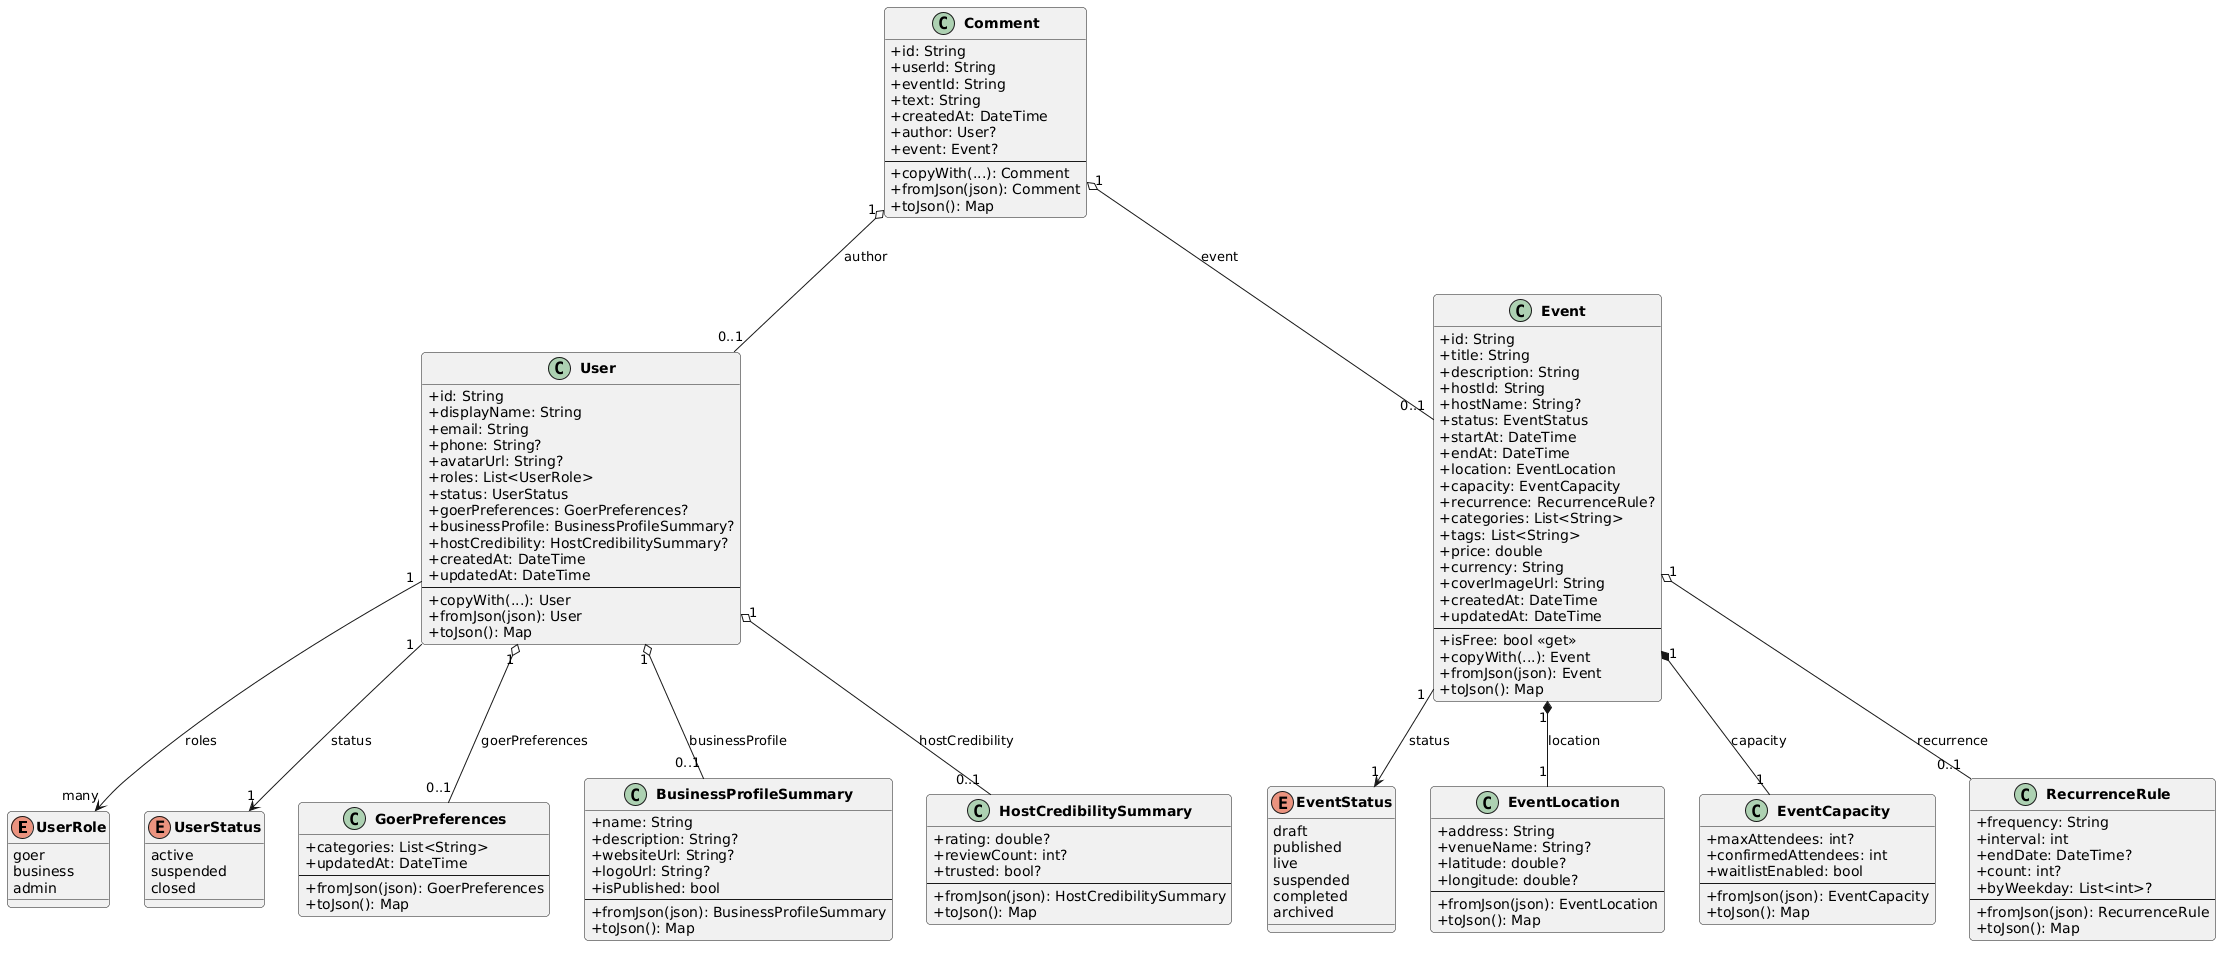

The diagram above was rendered by PlantUML. Its source (embedded in the PNG):
@startuml
skinparam classAttributeIconSize 0
skinparam classFontStyle bold
skinparam roundcorner 8

' ── Enums ──────────────────────────────────────────────

enum UserRole {
  goer
  business
  admin
}

enum UserStatus {
  active
  suspended
  closed
}

enum EventStatus {
  draft
  published
  live
  suspended
  completed
  archived
}

' ── Supporting classes ─────────────────────────────────

class GoerPreferences {
  + categories: List<String>
  + updatedAt: DateTime
  --
  + fromJson(json): GoerPreferences
  + toJson(): Map
}

class BusinessProfileSummary {
  + name: String
  + description: String?
  + websiteUrl: String?
  + logoUrl: String?
  + isPublished: bool
  --
  + fromJson(json): BusinessProfileSummary
  + toJson(): Map
}

class HostCredibilitySummary {
  + rating: double?
  + reviewCount: int?
  + trusted: bool?
  --
  + fromJson(json): HostCredibilitySummary
  + toJson(): Map
}

class EventLocation {
  + address: String
  + venueName: String?
  + latitude: double?
  + longitude: double?
  --
  + fromJson(json): EventLocation
  + toJson(): Map
}

class EventCapacity {
  + maxAttendees: int?
  + confirmedAttendees: int
  + waitlistEnabled: bool
  --
  + fromJson(json): EventCapacity
  + toJson(): Map
}

class RecurrenceRule {
  + frequency: String
  + interval: int
  + endDate: DateTime?
  + count: int?
  + byWeekday: List<int>?
  --
  + fromJson(json): RecurrenceRule
  + toJson(): Map
}

' ── Core classes ───────────────────────────────────────

class User {
  + id: String
  + displayName: String
  + email: String
  + phone: String?
  + avatarUrl: String?
  + roles: List<UserRole>
  + status: UserStatus
  + goerPreferences: GoerPreferences?
  + businessProfile: BusinessProfileSummary?
  + hostCredibility: HostCredibilitySummary?
  + createdAt: DateTime
  + updatedAt: DateTime
  --
  + copyWith(...): User
  + fromJson(json): User
  + toJson(): Map
}

class Event {
  + id: String
  + title: String
  + description: String
  + hostId: String
  + hostName: String?
  + status: EventStatus
  + startAt: DateTime
  + endAt: DateTime
  + location: EventLocation
  + capacity: EventCapacity
  + recurrence: RecurrenceRule?
  + categories: List<String>
  + tags: List<String>
  + price: double
  + currency: String
  + coverImageUrl: String
  + createdAt: DateTime
  + updatedAt: DateTime
  --
  + isFree: bool <<get>>
  + copyWith(...): Event
  + fromJson(json): Event
  + toJson(): Map
}

class Comment {
  + id: String
  + userId: String
  + eventId: String
  + text: String
  + createdAt: DateTime
  + author: User?
  + event: Event?
  --
  + copyWith(...): Comment
  + fromJson(json): Comment
  + toJson(): Map
}

' ── Relationships ──────────────────────────────────────

User "1" --> "many" UserRole       : roles
User "1" --> "1" UserStatus        : status
User "1" o-- "0..1" GoerPreferences       : goerPreferences
User "1" o-- "0..1" BusinessProfileSummary : businessProfile
User "1" o-- "0..1" HostCredibilitySummary : hostCredibility

Event "1" --> "1" EventStatus      : status
Event "1" *-- "1" EventLocation    : location
Event "1" *-- "1" EventCapacity    : capacity
Event "1" o-- "0..1" RecurrenceRule : recurrence

Comment "1" o-- "0..1" User        : author
Comment "1" o-- "0..1" Event       : event
@enduml